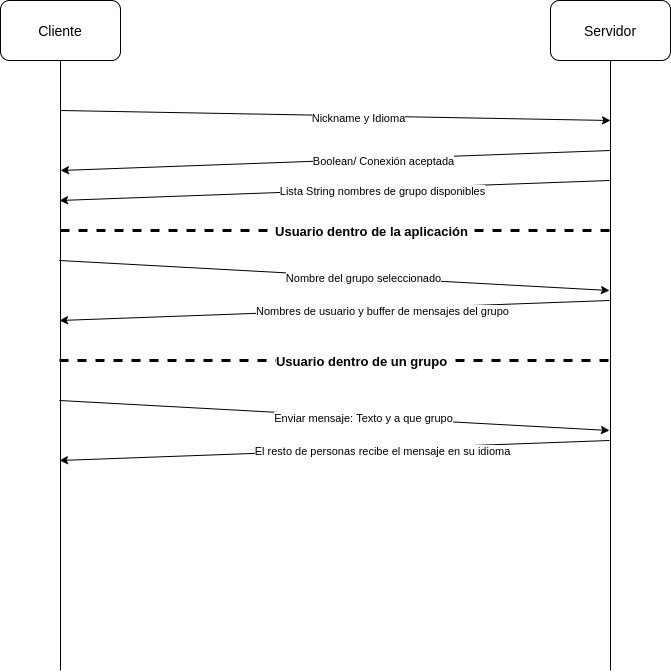

The diagram above was exported from draw.io. Its source (the exported page's mxGraphModel, read from the mxfile embedded in the PNG):
<mxGraphModel dx="1382" dy="799" grid="1" gridSize="10" guides="1" tooltips="1" connect="1" arrows="1" fold="1" page="1" pageScale="1" pageWidth="827" pageHeight="1169" math="0" shadow="0">
  <root>
    <mxCell id="0" />
    <mxCell id="1" parent="0" />
    <mxCell id="49QBKy9UkHpOA-w7SQZu-1" value="&lt;font style=&quot;font-size: 14px&quot;&gt;Cliente&lt;/font&gt;" style="rounded=1;whiteSpace=wrap;html=1;" vertex="1" parent="1">
      <mxGeometry x="80" y="50" width="120" height="60" as="geometry" />
    </mxCell>
    <mxCell id="49QBKy9UkHpOA-w7SQZu-2" value="&lt;font style=&quot;font-size: 14px&quot;&gt;Servidor&lt;/font&gt;" style="rounded=1;whiteSpace=wrap;html=1;" vertex="1" parent="1">
      <mxGeometry x="630" y="50" width="120" height="60" as="geometry" />
    </mxCell>
    <mxCell id="49QBKy9UkHpOA-w7SQZu-5" value="" style="endArrow=none;html=1;entryX=0.5;entryY=1;entryDx=0;entryDy=0;" edge="1" parent="1" target="49QBKy9UkHpOA-w7SQZu-1">
      <mxGeometry width="50" height="50" relative="1" as="geometry">
        <mxPoint x="140" y="720" as="sourcePoint" />
        <mxPoint x="440" y="380" as="targetPoint" />
      </mxGeometry>
    </mxCell>
    <mxCell id="49QBKy9UkHpOA-w7SQZu-6" value="" style="endArrow=none;html=1;entryX=0.5;entryY=1;entryDx=0;entryDy=0;" edge="1" parent="1" target="49QBKy9UkHpOA-w7SQZu-2">
      <mxGeometry width="50" height="50" relative="1" as="geometry">
        <mxPoint x="690" y="720" as="sourcePoint" />
        <mxPoint x="440" y="380" as="targetPoint" />
      </mxGeometry>
    </mxCell>
    <mxCell id="49QBKy9UkHpOA-w7SQZu-7" value="" style="endArrow=classic;html=1;" edge="1" parent="1">
      <mxGeometry width="50" height="50" relative="1" as="geometry">
        <mxPoint x="140" y="160" as="sourcePoint" />
        <mxPoint x="690" y="170" as="targetPoint" />
      </mxGeometry>
    </mxCell>
    <mxCell id="49QBKy9UkHpOA-w7SQZu-8" value="Nickname y Idioma" style="edgeLabel;html=1;align=center;verticalAlign=middle;resizable=0;points=[];" vertex="1" connectable="0" parent="49QBKy9UkHpOA-w7SQZu-7">
      <mxGeometry x="0.0837" y="-2" relative="1" as="geometry">
        <mxPoint as="offset" />
      </mxGeometry>
    </mxCell>
    <mxCell id="49QBKy9UkHpOA-w7SQZu-9" value="" style="endArrow=classic;html=1;" edge="1" parent="1">
      <mxGeometry width="50" height="50" relative="1" as="geometry">
        <mxPoint x="690" y="200" as="sourcePoint" />
        <mxPoint x="140" y="220" as="targetPoint" />
      </mxGeometry>
    </mxCell>
    <mxCell id="49QBKy9UkHpOA-w7SQZu-10" value="Boolean/ Conexión aceptada" style="edgeLabel;html=1;align=center;verticalAlign=middle;resizable=0;points=[];" vertex="1" connectable="0" parent="49QBKy9UkHpOA-w7SQZu-9">
      <mxGeometry x="-0.1707" y="2" relative="1" as="geometry">
        <mxPoint as="offset" />
      </mxGeometry>
    </mxCell>
    <mxCell id="49QBKy9UkHpOA-w7SQZu-11" value="" style="endArrow=classic;html=1;" edge="1" parent="1">
      <mxGeometry width="50" height="50" relative="1" as="geometry">
        <mxPoint x="139" y="310" as="sourcePoint" />
        <mxPoint x="689" y="340" as="targetPoint" />
      </mxGeometry>
    </mxCell>
    <mxCell id="49QBKy9UkHpOA-w7SQZu-14" value="Nombre del grupo seleccionado" style="edgeLabel;html=1;align=center;verticalAlign=middle;resizable=0;points=[];" vertex="1" connectable="0" parent="49QBKy9UkHpOA-w7SQZu-11">
      <mxGeometry x="0.1021" y="-1" relative="1" as="geometry">
        <mxPoint as="offset" />
      </mxGeometry>
    </mxCell>
    <mxCell id="49QBKy9UkHpOA-w7SQZu-12" value="" style="endArrow=classic;html=1;" edge="1" parent="1">
      <mxGeometry width="50" height="50" relative="1" as="geometry">
        <mxPoint x="689" y="230" as="sourcePoint" />
        <mxPoint x="139" y="250" as="targetPoint" />
      </mxGeometry>
    </mxCell>
    <mxCell id="49QBKy9UkHpOA-w7SQZu-13" value="Lista String nombres de grupo disponibles" style="edgeLabel;html=1;align=center;verticalAlign=middle;resizable=0;points=[];" vertex="1" connectable="0" parent="49QBKy9UkHpOA-w7SQZu-12">
      <mxGeometry x="-0.1707" y="2" relative="1" as="geometry">
        <mxPoint as="offset" />
      </mxGeometry>
    </mxCell>
    <mxCell id="49QBKy9UkHpOA-w7SQZu-15" value="" style="endArrow=classic;html=1;" edge="1" parent="1">
      <mxGeometry width="50" height="50" relative="1" as="geometry">
        <mxPoint x="689" y="350" as="sourcePoint" />
        <mxPoint x="139" y="370" as="targetPoint" />
      </mxGeometry>
    </mxCell>
    <mxCell id="49QBKy9UkHpOA-w7SQZu-16" value="Nombres de usuario y buffer de mensajes del grupo" style="edgeLabel;html=1;align=center;verticalAlign=middle;resizable=0;points=[];" vertex="1" connectable="0" parent="49QBKy9UkHpOA-w7SQZu-15">
      <mxGeometry x="-0.1707" y="2" relative="1" as="geometry">
        <mxPoint as="offset" />
      </mxGeometry>
    </mxCell>
    <mxCell id="49QBKy9UkHpOA-w7SQZu-17" value="" style="endArrow=classic;html=1;" edge="1" parent="1">
      <mxGeometry width="50" height="50" relative="1" as="geometry">
        <mxPoint x="139" y="450" as="sourcePoint" />
        <mxPoint x="689" y="480" as="targetPoint" />
      </mxGeometry>
    </mxCell>
    <mxCell id="49QBKy9UkHpOA-w7SQZu-18" value="Enviar mensaje: Texto y a que grupo" style="edgeLabel;html=1;align=center;verticalAlign=middle;resizable=0;points=[];" vertex="1" connectable="0" parent="49QBKy9UkHpOA-w7SQZu-17">
      <mxGeometry x="0.1021" y="-1" relative="1" as="geometry">
        <mxPoint as="offset" />
      </mxGeometry>
    </mxCell>
    <mxCell id="49QBKy9UkHpOA-w7SQZu-19" value="" style="endArrow=classic;html=1;" edge="1" parent="1">
      <mxGeometry width="50" height="50" relative="1" as="geometry">
        <mxPoint x="689" y="490" as="sourcePoint" />
        <mxPoint x="139" y="510" as="targetPoint" />
      </mxGeometry>
    </mxCell>
    <mxCell id="49QBKy9UkHpOA-w7SQZu-20" value="El resto de personas recibe el mensaje en su idioma" style="edgeLabel;html=1;align=center;verticalAlign=middle;resizable=0;points=[];" vertex="1" connectable="0" parent="49QBKy9UkHpOA-w7SQZu-19">
      <mxGeometry x="-0.1707" y="2" relative="1" as="geometry">
        <mxPoint as="offset" />
      </mxGeometry>
    </mxCell>
    <mxCell id="49QBKy9UkHpOA-w7SQZu-23" value="" style="endArrow=none;dashed=1;html=1;strokeWidth=3;" edge="1" parent="1">
      <mxGeometry width="50" height="50" relative="1" as="geometry">
        <mxPoint x="140" y="280" as="sourcePoint" />
        <mxPoint x="690" y="280" as="targetPoint" />
      </mxGeometry>
    </mxCell>
    <mxCell id="49QBKy9UkHpOA-w7SQZu-25" value="&lt;font style=&quot;font-size: 13px&quot;&gt;&lt;b&gt;Usuario dentro de la aplicación&lt;/b&gt;&lt;/font&gt;" style="edgeLabel;html=1;align=center;verticalAlign=middle;resizable=0;points=[];" vertex="1" connectable="0" parent="49QBKy9UkHpOA-w7SQZu-23">
      <mxGeometry x="0.2255" y="4" relative="1" as="geometry">
        <mxPoint x="-27" y="4" as="offset" />
      </mxGeometry>
    </mxCell>
    <mxCell id="49QBKy9UkHpOA-w7SQZu-24" value="" style="endArrow=none;dashed=1;html=1;strokeWidth=3;" edge="1" parent="1">
      <mxGeometry width="50" height="50" relative="1" as="geometry">
        <mxPoint x="139" y="410" as="sourcePoint" />
        <mxPoint x="689" y="410" as="targetPoint" />
      </mxGeometry>
    </mxCell>
    <mxCell id="49QBKy9UkHpOA-w7SQZu-26" value="Usuario dentro de un grupo" style="edgeLabel;html=1;align=center;verticalAlign=middle;resizable=0;points=[];fontSize=13;fontStyle=1" vertex="1" connectable="0" parent="49QBKy9UkHpOA-w7SQZu-24">
      <mxGeometry x="0.0582" y="-4" relative="1" as="geometry">
        <mxPoint x="10" y="-4" as="offset" />
      </mxGeometry>
    </mxCell>
  </root>
</mxGraphModel>